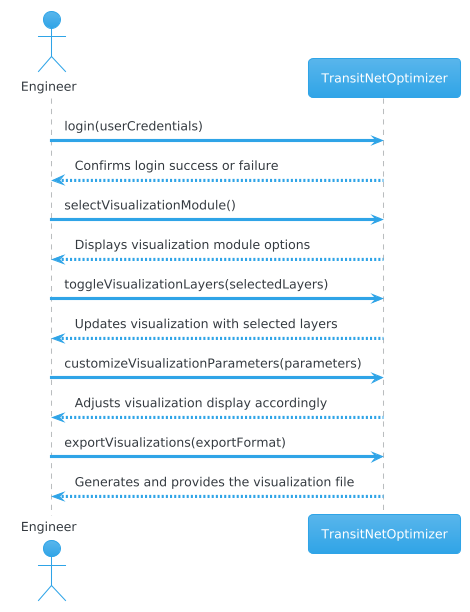

The diagram above was rendered by PlantUML. Its source (embedded in the PNG):
@startuml
!theme cerulean
actor Engineer

Engineer -> TransitNetOptimizer: login(userCredentials)
TransitNetOptimizer --> Engineer: Confirms login success or failure

Engineer -> TransitNetOptimizer: selectVisualizationModule()
TransitNetOptimizer --> Engineer: Displays visualization module options

Engineer -> TransitNetOptimizer: toggleVisualizationLayers(selectedLayers)
TransitNetOptimizer --> Engineer: Updates visualization with selected layers

Engineer -> TransitNetOptimizer: customizeVisualizationParameters(parameters)
TransitNetOptimizer --> Engineer: Adjusts visualization display accordingly

Engineer -> TransitNetOptimizer: exportVisualizations(exportFormat)
TransitNetOptimizer --> Engineer: Generates and provides the visualization file
@enduml